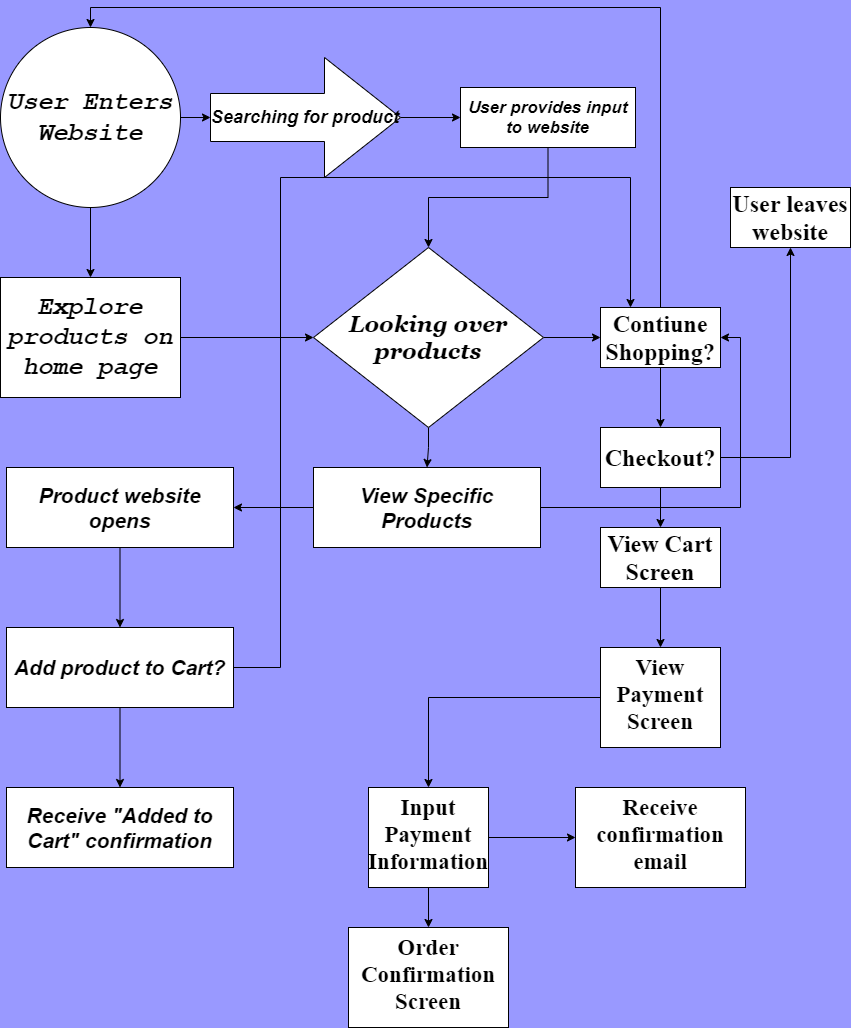

The diagram above was exported from draw.io. Its source (the exported page's mxGraphModel, read from the mxfile embedded in the PNG):
<mxGraphModel dx="3367" dy="868" grid="0" gridSize="1" guides="1" tooltips="1" connect="1" arrows="1" fold="1" page="1" pageScale="1" pageWidth="850" pageHeight="1100" background="#9999FF" math="0" shadow="0">
  <root>
    <mxCell id="0" />
    <mxCell id="1" parent="0" />
    <mxCell id="4" value="" style="edgeStyle=orthogonalEdgeStyle;rounded=0;orthogonalLoop=1;jettySize=auto;html=1;" edge="1" parent="1" source="2" target="3">
      <mxGeometry relative="1" as="geometry" />
    </mxCell>
    <mxCell id="12" value="" style="edgeStyle=orthogonalEdgeStyle;rounded=0;orthogonalLoop=1;jettySize=auto;html=1;fontFamily=Courier New;fontSize=25;" edge="1" parent="1" source="2" target="11">
      <mxGeometry relative="1" as="geometry" />
    </mxCell>
    <mxCell id="2" value="&lt;h1&gt;&lt;b&gt;&lt;font face=&quot;Courier New&quot; style=&quot;font-size: 25px&quot;&gt;&lt;i&gt;User Enters Website&lt;/i&gt;&lt;/font&gt;&lt;/b&gt;&lt;/h1&gt;" style="ellipse;whiteSpace=wrap;html=1;aspect=fixed;" vertex="1" parent="1">
      <mxGeometry x="-850" y="30" width="180" height="180" as="geometry" />
    </mxCell>
    <mxCell id="14" value="" style="edgeStyle=orthogonalEdgeStyle;rounded=0;orthogonalLoop=1;jettySize=auto;html=1;fontFamily=Courier New;fontSize=25;" edge="1" parent="1" source="3" target="13">
      <mxGeometry relative="1" as="geometry" />
    </mxCell>
    <mxCell id="3" value="&lt;h2&gt;&lt;b&gt;&lt;i&gt;Searching for product&lt;/i&gt;&lt;/b&gt;&lt;/h2&gt;" style="shape=singleArrow;whiteSpace=wrap;html=1;arrowWidth=0.4;arrowSize=0.4;" vertex="1" parent="1">
      <mxGeometry x="-640" y="60" width="190" height="120" as="geometry" />
    </mxCell>
    <mxCell id="17" value="" style="edgeStyle=orthogonalEdgeStyle;rounded=0;orthogonalLoop=1;jettySize=auto;html=1;fontFamily=Courier New;fontSize=25;" edge="1" parent="1" source="11" target="15">
      <mxGeometry relative="1" as="geometry" />
    </mxCell>
    <mxCell id="11" value="&#10;&#10;&lt;span style=&quot;color: rgb(0, 0, 0); font-family: &amp;quot;courier new&amp;quot;; font-size: 25px; font-style: italic; font-weight: 700; letter-spacing: normal; text-align: center; text-indent: 0px; text-transform: none; word-spacing: 0px; background-color: rgb(255, 255, 255); display: inline; float: none;&quot;&gt;Explore products on home page&lt;/span&gt;&#10;&#10;" style="whiteSpace=wrap;html=1;" vertex="1" parent="1">
      <mxGeometry x="-850" y="280" width="180" height="120" as="geometry" />
    </mxCell>
    <mxCell id="16" value="" style="edgeStyle=orthogonalEdgeStyle;rounded=0;orthogonalLoop=1;jettySize=auto;html=1;fontFamily=Courier New;fontSize=25;" edge="1" parent="1" source="13" target="15">
      <mxGeometry relative="1" as="geometry" />
    </mxCell>
    <mxCell id="13" value="&lt;font size=&quot;1&quot;&gt;&lt;i style=&quot;font-size: 17px&quot;&gt;User provides input to website&lt;/i&gt;&lt;/font&gt;" style="whiteSpace=wrap;html=1;fontStyle=1" vertex="1" parent="1">
      <mxGeometry x="-390" y="90" width="175" height="60" as="geometry" />
    </mxCell>
    <mxCell id="19" value="" style="edgeStyle=orthogonalEdgeStyle;rounded=0;orthogonalLoop=1;jettySize=auto;html=1;fontFamily=Courier New;fontSize=25;" edge="1" parent="1" source="15" target="18">
      <mxGeometry relative="1" as="geometry" />
    </mxCell>
    <mxCell id="21" value="" style="edgeStyle=orthogonalEdgeStyle;rounded=0;orthogonalLoop=1;jettySize=auto;html=1;fontFamily=Courier New;fontSize=25;" edge="1" parent="1" source="15" target="20">
      <mxGeometry relative="1" as="geometry" />
    </mxCell>
    <mxCell id="15" value="&lt;i&gt;&lt;font style=&quot;font-size: 23px&quot; face=&quot;Georgia&quot;&gt;Looking over products&lt;/font&gt;&lt;/i&gt;" style="rhombus;whiteSpace=wrap;html=1;fontStyle=1;" vertex="1" parent="1">
      <mxGeometry x="-537" y="250" width="230" height="180" as="geometry" />
    </mxCell>
    <mxCell id="47" value="" style="edgeStyle=orthogonalEdgeStyle;rounded=0;orthogonalLoop=1;jettySize=auto;html=1;fontFamily=Courier New;fontSize=25;" edge="1" parent="1" source="18" target="46">
      <mxGeometry relative="1" as="geometry" />
    </mxCell>
    <mxCell id="53" style="edgeStyle=orthogonalEdgeStyle;rounded=0;orthogonalLoop=1;jettySize=auto;html=1;entryX=1;entryY=0.5;entryDx=0;entryDy=0;fontFamily=Courier New;fontSize=25;" edge="1" parent="1" source="18" target="20">
      <mxGeometry relative="1" as="geometry" />
    </mxCell>
    <mxCell id="18" value="&lt;font style=&quot;font-size: 21px&quot;&gt;&lt;i&gt;View Specific Products&lt;/i&gt;&lt;/font&gt;" style="whiteSpace=wrap;html=1;fontStyle=1;" vertex="1" parent="1">
      <mxGeometry x="-537" y="470" width="227" height="80" as="geometry" />
    </mxCell>
    <mxCell id="22" style="edgeStyle=orthogonalEdgeStyle;rounded=0;orthogonalLoop=1;jettySize=auto;html=1;exitX=0.5;exitY=0;exitDx=0;exitDy=0;entryX=0.5;entryY=0;entryDx=0;entryDy=0;fontFamily=Courier New;fontSize=25;" edge="1" parent="1" source="20" target="2">
      <mxGeometry relative="1" as="geometry" />
    </mxCell>
    <mxCell id="24" value="" style="edgeStyle=orthogonalEdgeStyle;rounded=0;orthogonalLoop=1;jettySize=auto;html=1;fontFamily=Courier New;fontSize=25;" edge="1" parent="1" source="20" target="23">
      <mxGeometry relative="1" as="geometry" />
    </mxCell>
    <mxCell id="20" value="&lt;font face=&quot;Times New Roman&quot; style=&quot;font-size: 24px&quot;&gt;Contiune Shopping?&lt;/font&gt;" style="whiteSpace=wrap;html=1;fontStyle=1;" vertex="1" parent="1">
      <mxGeometry x="-250" y="310" width="120" height="60" as="geometry" />
    </mxCell>
    <mxCell id="28" value="" style="edgeStyle=orthogonalEdgeStyle;rounded=0;orthogonalLoop=1;jettySize=auto;html=1;fontFamily=Courier New;fontSize=25;" edge="1" parent="1" source="23" target="27">
      <mxGeometry relative="1" as="geometry" />
    </mxCell>
    <mxCell id="30" value="" style="edgeStyle=orthogonalEdgeStyle;rounded=0;orthogonalLoop=1;jettySize=auto;html=1;fontFamily=Courier New;fontSize=25;" edge="1" parent="1" source="23" target="29">
      <mxGeometry relative="1" as="geometry" />
    </mxCell>
    <mxCell id="23" value="&lt;font face=&quot;Times New Roman&quot; style=&quot;font-size: 24px&quot;&gt;Checkout?&lt;/font&gt;" style="whiteSpace=wrap;html=1;fontStyle=1;" vertex="1" parent="1">
      <mxGeometry x="-250" y="430" width="120" height="60" as="geometry" />
    </mxCell>
    <mxCell id="27" value="&lt;font face=&quot;Times New Roman&quot;&gt;&lt;span style=&quot;font-size: 24px&quot;&gt;User leaves website&lt;/span&gt;&lt;/font&gt;" style="whiteSpace=wrap;html=1;fontStyle=1;" vertex="1" parent="1">
      <mxGeometry x="-120" y="190" width="120" height="60" as="geometry" />
    </mxCell>
    <mxCell id="44" style="edgeStyle=orthogonalEdgeStyle;rounded=0;orthogonalLoop=1;jettySize=auto;html=1;entryX=0.5;entryY=0;entryDx=0;entryDy=0;fontFamily=Courier New;fontSize=25;" edge="1" parent="1" source="29" target="31">
      <mxGeometry relative="1" as="geometry" />
    </mxCell>
    <mxCell id="29" value="&lt;font face=&quot;Times New Roman&quot; style=&quot;font-size: 24px&quot;&gt;View Cart Screen&lt;br&gt;&lt;/font&gt;" style="whiteSpace=wrap;html=1;fontStyle=1;" vertex="1" parent="1">
      <mxGeometry x="-250" y="530" width="120" height="60" as="geometry" />
    </mxCell>
    <mxCell id="45" value="" style="edgeStyle=orthogonalEdgeStyle;rounded=0;orthogonalLoop=1;jettySize=auto;html=1;fontFamily=Courier New;fontSize=25;" edge="1" parent="1" source="31" target="34">
      <mxGeometry relative="1" as="geometry" />
    </mxCell>
    <mxCell id="31" value="&lt;font face=&quot;Times New Roman&quot; style=&quot;font-size: 23px&quot;&gt;View Payment Screen&lt;br&gt;&lt;br&gt;&lt;/font&gt;" style="whiteSpace=wrap;html=1;fontStyle=1;align=center;verticalAlign=top;" vertex="1" parent="1">
      <mxGeometry x="-250" y="650" width="120" height="100" as="geometry" />
    </mxCell>
    <mxCell id="39" value="" style="edgeStyle=orthogonalEdgeStyle;rounded=0;orthogonalLoop=1;jettySize=auto;html=1;fontFamily=Courier New;fontSize=25;" edge="1" parent="1" source="34" target="38">
      <mxGeometry relative="1" as="geometry" />
    </mxCell>
    <mxCell id="41" value="" style="edgeStyle=orthogonalEdgeStyle;rounded=0;orthogonalLoop=1;jettySize=auto;html=1;fontFamily=Courier New;fontSize=25;" edge="1" parent="1" source="34" target="40">
      <mxGeometry relative="1" as="geometry" />
    </mxCell>
    <mxCell id="34" value="&lt;font face=&quot;Times New Roman&quot; style=&quot;font-size: 23px&quot;&gt;Input Payment Information&lt;br&gt;&lt;/font&gt;" style="whiteSpace=wrap;html=1;fontStyle=1;align=center;verticalAlign=top;" vertex="1" parent="1">
      <mxGeometry x="-482" y="790" width="120" height="100" as="geometry" />
    </mxCell>
    <mxCell id="38" value="&lt;font face=&quot;Times New Roman&quot; style=&quot;font-size: 23px&quot;&gt;Order Confirmation Screen&lt;br&gt;&lt;/font&gt;" style="whiteSpace=wrap;html=1;fontStyle=1;align=center;verticalAlign=top;" vertex="1" parent="1">
      <mxGeometry x="-502" y="930" width="160" height="100" as="geometry" />
    </mxCell>
    <mxCell id="40" value="&lt;font face=&quot;Times New Roman&quot; style=&quot;font-size: 23px&quot;&gt;Receive confirmation email&lt;br&gt;&lt;/font&gt;" style="whiteSpace=wrap;html=1;fontStyle=1;align=center;verticalAlign=top;" vertex="1" parent="1">
      <mxGeometry x="-275" y="790" width="170" height="100" as="geometry" />
    </mxCell>
    <mxCell id="49" value="" style="edgeStyle=orthogonalEdgeStyle;rounded=0;orthogonalLoop=1;jettySize=auto;html=1;fontFamily=Courier New;fontSize=25;" edge="1" parent="1" source="46" target="48">
      <mxGeometry relative="1" as="geometry" />
    </mxCell>
    <mxCell id="46" value="&lt;span style=&quot;font-size: 21px&quot;&gt;&lt;i&gt;Product website opens&lt;br&gt;&lt;/i&gt;&lt;/span&gt;" style="whiteSpace=wrap;html=1;fontStyle=1;" vertex="1" parent="1">
      <mxGeometry x="-844" y="470" width="227" height="80" as="geometry" />
    </mxCell>
    <mxCell id="51" value="" style="edgeStyle=orthogonalEdgeStyle;rounded=0;orthogonalLoop=1;jettySize=auto;html=1;fontFamily=Courier New;fontSize=25;" edge="1" parent="1" source="48" target="50">
      <mxGeometry relative="1" as="geometry" />
    </mxCell>
    <mxCell id="52" style="edgeStyle=orthogonalEdgeStyle;rounded=0;orthogonalLoop=1;jettySize=auto;html=1;entryX=0.25;entryY=0;entryDx=0;entryDy=0;fontFamily=Courier New;fontSize=25;" edge="1" parent="1" source="48" target="20">
      <mxGeometry relative="1" as="geometry">
        <Array as="points">
          <mxPoint x="-570" y="670" />
          <mxPoint x="-570" y="180" />
          <mxPoint x="-220" y="180" />
        </Array>
      </mxGeometry>
    </mxCell>
    <mxCell id="48" value="&lt;span style=&quot;font-size: 21px&quot;&gt;&lt;i&gt;Add product to Cart?&lt;br&gt;&lt;/i&gt;&lt;/span&gt;" style="whiteSpace=wrap;html=1;fontStyle=1;" vertex="1" parent="1">
      <mxGeometry x="-844" y="630" width="227" height="80" as="geometry" />
    </mxCell>
    <mxCell id="50" value="&lt;span style=&quot;font-size: 21px&quot;&gt;&lt;i&gt;Receive &quot;Added to Cart&quot; confirmation&lt;br&gt;&lt;/i&gt;&lt;/span&gt;" style="whiteSpace=wrap;html=1;fontStyle=1;" vertex="1" parent="1">
      <mxGeometry x="-844" y="790" width="227" height="80" as="geometry" />
    </mxCell>
  </root>
</mxGraphModel>